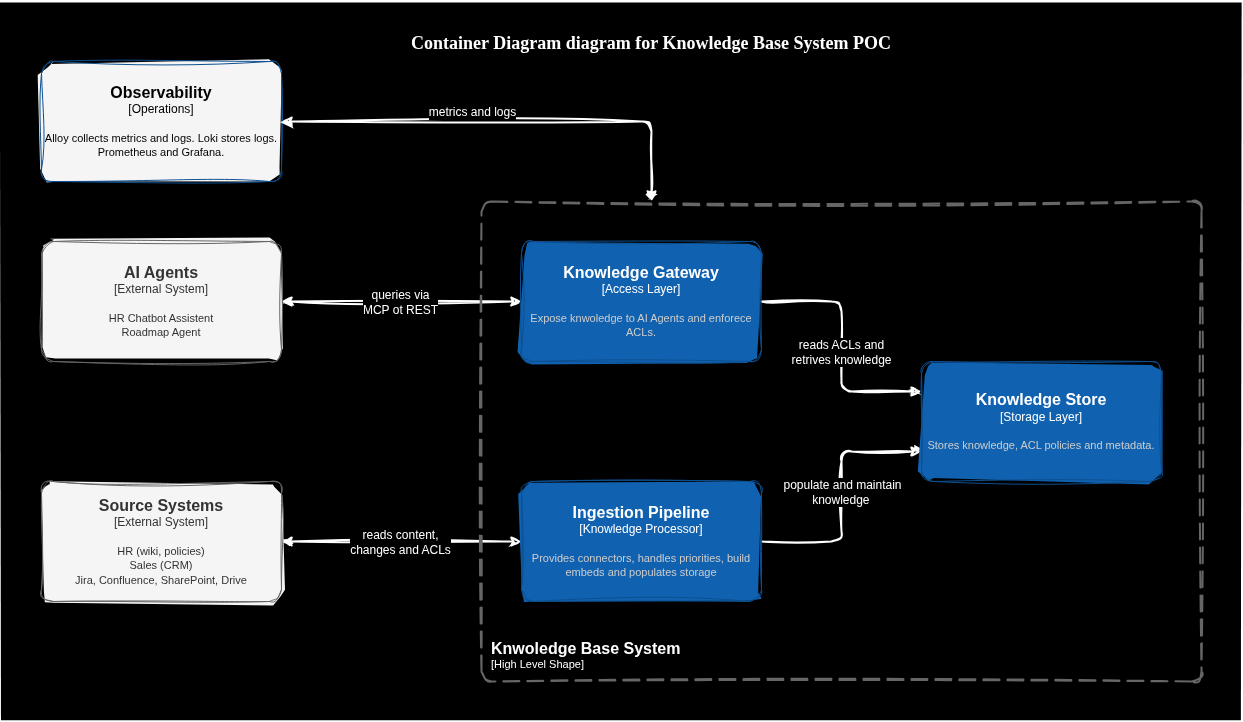

The diagram above was exported from draw.io. Its source (the exported page's mxGraphModel, read from the mxfile embedded in the PNG):
<mxGraphModel dx="1353" dy="1075" grid="1" gridSize="10" guides="1" tooltips="1" connect="1" arrows="1" fold="1" page="1" pageScale="1" pageWidth="1300" pageHeight="819" math="0" shadow="0">
  <root>
    <mxCell id="0" />
    <mxCell id="1" parent="0" />
    <mxCell id="25" value="" style="rounded=0;whiteSpace=wrap;html=1;labelBackgroundColor=#000000;sketch=1;fillStyle=solid;strokeWidth=2;fontFamily=Helvetica;fontSize=12;fontColor=#FFFFFF;fillColor=#000000;strokeColor=none;" parent="1" vertex="1">
      <mxGeometry x="40" y="40" width="1240" height="720" as="geometry" />
    </mxCell>
    <mxCell id="3" style="edgeStyle=none;html=1;startArrow=classic;startFill=1;strokeWidth=2;strokeColor=#FFFFFF;sketch=1;curveFitting=1;jiggle=2;entryX=0;entryY=0.5;entryDx=0;entryDy=0;entryPerimeter=0;fontFamily=Helvetica;" parent="1" source="5" target="17" edge="1">
      <mxGeometry relative="1" as="geometry">
        <mxPoint x="560" y="340" as="targetPoint" />
      </mxGeometry>
    </mxCell>
    <mxCell id="4" value="queries via&lt;br style=&quot;font-size: 12px;&quot;&gt;MCP ot REST" style="edgeLabel;html=1;align=center;verticalAlign=middle;resizable=0;points=[];labelBackgroundColor=#000000;fontColor=#FFFFFF;fontFamily=Helvetica;fontSize=12;" parent="3" vertex="1" connectable="0">
      <mxGeometry x="-0.0072" relative="1" as="geometry">
        <mxPoint as="offset" />
      </mxGeometry>
    </mxCell>
    <object placeholders="1" c4Name="AI Agents" c4Type="External System" c4Description="HR Chatbot Assistent&#10;Roadmap Agent" label="&lt;font style=&quot;font-size: 16px&quot;&gt;&lt;b&gt;%c4Name%&lt;/b&gt;&lt;/font&gt;&lt;div&gt;[%c4Type%]&lt;/div&gt;&lt;br&gt;&lt;div&gt;&lt;font style=&quot;font-size: 11px&quot;&gt;&lt;font&gt;%c4Description%&lt;/font&gt;&lt;/font&gt;&lt;/div&gt;" id="5">
      <mxCell style="rounded=1;whiteSpace=wrap;html=1;labelBackgroundColor=none;fillColor=#f5f5f5;align=center;arcSize=10;strokeColor=#666666;metaEdit=1;resizable=0;points=[[0.25,0,0],[0.5,0,0],[0.75,0,0],[1,0.25,0],[1,0.5,0],[1,0.75,0],[0.75,1,0],[0.5,1,0],[0.25,1,0],[0,0.75,0],[0,0.5,0],[0,0.25,0]];sketch=1;curveFitting=1;jiggle=2;strokeWidth=1;fillStyle=solid;fontColor=#333333;fontFamily=Helvetica;" parent="1" vertex="1">
        <mxGeometry x="80" y="280" width="240" height="120" as="geometry" />
      </mxCell>
    </object>
    <mxCell id="6" style="edgeStyle=none;html=1;startArrow=classic;startFill=1;strokeWidth=2;strokeColor=#FFFFFF;sketch=1;curveFitting=1;jiggle=2;entryX=1;entryY=0.5;entryDx=0;entryDy=0;entryPerimeter=0;exitX=0;exitY=0.5;exitDx=0;exitDy=0;exitPerimeter=0;fontFamily=Helvetica;" parent="1" source="18" target="9" edge="1">
      <mxGeometry relative="1" as="geometry">
        <mxPoint x="560" y="580" as="sourcePoint" />
      </mxGeometry>
    </mxCell>
    <mxCell id="7" value="reads content, &lt;br style=&quot;font-size: 12px;&quot;&gt;changes and ACLs" style="edgeLabel;html=1;align=center;verticalAlign=middle;resizable=0;points=[];labelBackgroundColor=#000000;fontColor=#FFFFFF;fontFamily=Helvetica;fontSize=12;" parent="6" vertex="1" connectable="0">
      <mxGeometry x="0.0088" relative="1" as="geometry">
        <mxPoint as="offset" />
      </mxGeometry>
    </mxCell>
    <object placeholders="1" c4Name="Source Systems" c4Type="External System" c4Description="HR (wiki, policies)&#10;Sales (CRM)&#10;Jira, Confluence, SharePoint, Drive" label="&lt;font style=&quot;font-size: 16px&quot;&gt;&lt;b&gt;%c4Name%&lt;/b&gt;&lt;/font&gt;&lt;div&gt;[%c4Type%]&lt;/div&gt;&lt;br&gt;&lt;div&gt;&lt;font style=&quot;font-size: 11px&quot;&gt;&lt;font&gt;%c4Description%&lt;/font&gt;&lt;/font&gt;&lt;/div&gt;" id="9">
      <mxCell style="rounded=1;whiteSpace=wrap;html=1;labelBackgroundColor=none;fillColor=#f5f5f5;align=center;arcSize=10;strokeColor=#666666;metaEdit=1;resizable=0;points=[[0.25,0,0],[0.5,0,0],[0.75,0,0],[1,0.25,0],[1,0.5,0],[1,0.75,0],[0.75,1,0],[0.5,1,0],[0.25,1,0],[0,0.75,0],[0,0.5,0],[0,0.25,0]];sketch=1;curveFitting=1;jiggle=2;strokeWidth=1;fillStyle=solid;fontColor=#333333;fontFamily=Helvetica;" parent="1" vertex="1">
        <mxGeometry x="80" y="520" width="240" height="120" as="geometry" />
      </mxCell>
    </object>
    <mxCell id="11" value="Container Diagram diagram for Knowledge Base System POC" style="text;align=center;verticalAlign=middle;resizable=0;points=[];autosize=1;fontStyle=1;fontSize=18;fontFamily=Comic Sans MS;fontColor=#FFFFFF;" parent="1" vertex="1">
      <mxGeometry x="440" y="60" width="500" height="40" as="geometry" />
    </mxCell>
    <mxCell id="15" style="edgeStyle=orthogonalEdgeStyle;html=1;entryX=0;entryY=0.25;entryDx=0;entryDy=0;entryPerimeter=0;strokeWidth=2;sketch=1;curveFitting=1;jiggle=2;exitX=1;exitY=0.5;exitDx=0;exitDy=0;exitPerimeter=0;fontFamily=Helvetica;fontColor=#FFFFFF;strokeColor=#FFFFFF;" parent="1" source="17" target="20" edge="1">
      <mxGeometry relative="1" as="geometry">
        <mxPoint x="800" y="374.28571428571433" as="sourcePoint" />
        <mxPoint x="960" y="420" as="targetPoint" />
      </mxGeometry>
    </mxCell>
    <mxCell id="23" value="reads ACLs and&lt;br style=&quot;font-size: 12px;&quot;&gt;retrives knowledge" style="edgeLabel;html=1;align=center;verticalAlign=middle;resizable=0;points=[];fontFamily=Helvetica;fontSize=12;labelBackgroundColor=#000000;fontColor=#FFFFFF;" parent="15" vertex="1" connectable="0">
      <mxGeometry x="-0.16" y="-1" relative="1" as="geometry">
        <mxPoint y="25" as="offset" />
      </mxGeometry>
    </mxCell>
    <mxCell id="16" style="edgeStyle=orthogonalEdgeStyle;html=1;entryX=0;entryY=0.75;entryDx=0;entryDy=0;entryPerimeter=0;strokeWidth=2;sketch=1;curveFitting=1;jiggle=2;exitX=1;exitY=0.5;exitDx=0;exitDy=0;exitPerimeter=0;fontFamily=Helvetica;fontColor=#FFFFFF;strokeColor=#FFFFFF;" parent="1" source="18" target="20" edge="1">
      <mxGeometry relative="1" as="geometry">
        <mxPoint x="800" y="537.1428571428571" as="sourcePoint" />
        <mxPoint x="960" y="480" as="targetPoint" />
      </mxGeometry>
    </mxCell>
    <mxCell id="22" value="populate and maintain&lt;br style=&quot;font-size: 12px;&quot;&gt;knowledge&amp;nbsp;" style="edgeLabel;html=1;align=center;verticalAlign=middle;resizable=0;points=[];fontFamily=Helvetica;fontSize=12;labelBackgroundColor=#000000;fontColor=#FFFFFF;" parent="16" vertex="1" connectable="0">
      <mxGeometry x="-0.3163" y="1" relative="1" as="geometry">
        <mxPoint x="1" y="-45" as="offset" />
      </mxGeometry>
    </mxCell>
    <object placeholders="1" c4Name="Knowledge Gateway" c4Type="Access Layer" c4Description="Expose knwoledge to AI Agents and enforece ACLs." label="&lt;font style=&quot;font-size: 16px&quot;&gt;&lt;b&gt;%c4Name%&lt;/b&gt;&lt;/font&gt;&lt;div&gt;[%c4Type%]&lt;/div&gt;&lt;br&gt;&lt;div&gt;&lt;font style=&quot;font-size: 11px&quot;&gt;&lt;font color=&quot;#cccccc&quot;&gt;%c4Description%&lt;/font&gt;&lt;/font&gt;&lt;/div&gt;" id="17">
      <mxCell style="rounded=1;whiteSpace=wrap;html=1;labelBackgroundColor=none;fillColor=#1061B0;fontColor=#ffffff;align=center;arcSize=10;strokeColor=#0D5091;metaEdit=1;resizable=0;points=[[0.25,0,0],[0.5,0,0],[0.75,0,0],[1,0.25,0],[1,0.5,0],[1,0.75,0],[0.75,1,0],[0.5,1,0],[0.25,1,0],[0,0.75,0],[0,0.5,0],[0,0.25,0]];fontFamily=Helvetica;sketch=1;curveFitting=1;jiggle=2;fillStyle=solid;" parent="1" vertex="1">
        <mxGeometry x="560" y="280" width="240" height="120" as="geometry" />
      </mxCell>
    </object>
    <object placeholders="1" c4Name="Ingestion Pipeline" c4Type="Knowledge Processor" c4Description="Provides connectors, handles priorities, build embeds and populates storage" label="&lt;font style=&quot;font-size: 16px&quot;&gt;&lt;b&gt;%c4Name%&lt;/b&gt;&lt;/font&gt;&lt;div&gt;[%c4Type%]&lt;/div&gt;&lt;br&gt;&lt;div&gt;&lt;font style=&quot;font-size: 11px&quot;&gt;&lt;font color=&quot;#cccccc&quot;&gt;%c4Description%&lt;/font&gt;&lt;/font&gt;&lt;/div&gt;" id="18">
      <mxCell style="rounded=1;whiteSpace=wrap;html=1;labelBackgroundColor=none;fillColor=#1061B0;fontColor=#ffffff;align=center;arcSize=10;strokeColor=#0D5091;metaEdit=1;resizable=0;points=[[0.25,0,0],[0.5,0,0],[0.75,0,0],[1,0.25,0],[1,0.5,0],[1,0.75,0],[0.75,1,0],[0.5,1,0],[0.25,1,0],[0,0.75,0],[0,0.5,0],[0,0.25,0]];fontFamily=Helvetica;sketch=1;curveFitting=1;jiggle=2;fillStyle=solid;" parent="1" vertex="1">
        <mxGeometry x="560" y="520" width="240" height="120" as="geometry" />
      </mxCell>
    </object>
    <object placeholders="1" c4Name="Knowledge Store" c4Type="Storage Layer" c4Description="Stores knowledge, ACL policies and metadata." label="&lt;font style=&quot;font-size: 16px&quot;&gt;&lt;b&gt;%c4Name%&lt;/b&gt;&lt;/font&gt;&lt;div&gt;[%c4Type%]&lt;/div&gt;&lt;br&gt;&lt;div&gt;&lt;font style=&quot;font-size: 11px&quot;&gt;&lt;font color=&quot;#cccccc&quot;&gt;%c4Description%&lt;/font&gt;&lt;/font&gt;&lt;/div&gt;" id="20">
      <mxCell style="rounded=1;whiteSpace=wrap;html=1;labelBackgroundColor=none;fillColor=#1061B0;fontColor=#ffffff;align=center;arcSize=10;strokeColor=#0D5091;metaEdit=1;resizable=0;points=[[0.25,0,0],[0.5,0,0],[0.75,0,0],[1,0.25,0],[1,0.5,0],[1,0.75,0],[0.75,1,0],[0.5,1,0],[0.25,1,0],[0,0.75,0],[0,0.5,0],[0,0.25,0]];fontFamily=Helvetica;sketch=1;curveFitting=1;jiggle=2;fillStyle=solid;" parent="1" vertex="1">
        <mxGeometry x="960" y="400" width="240" height="120" as="geometry" />
      </mxCell>
    </object>
    <object placeholders="1" c4Name="Observability" c4Type="Operations" c4Description="Alloy collects metrics and logs. Loki stores logs. Prometheus and Grafana." label="&lt;font style=&quot;font-size: 16px&quot;&gt;&lt;b&gt;%c4Name%&lt;/b&gt;&lt;/font&gt;&lt;div&gt;[%c4Type%]&lt;/div&gt;&lt;br&gt;&lt;div&gt;&lt;font style=&quot;font-size: 11px&quot;&gt;&lt;font&gt;%c4Description%&lt;/font&gt;&lt;/font&gt;&lt;/div&gt;" id="obs">
      <mxCell style="rounded=1;whiteSpace=wrap;html=1;labelBackgroundColor=none;fillColor=#F5F5F5;fontColor=#000000;align=center;arcSize=10;strokeColor=#0D5091;metaEdit=1;resizable=0;points=[[0.25,0,0],[0.5,0,0],[0.75,0,0],[1,0.25,0],[1,0.5,0],[1,0.75,0],[0.75,1,0],[0.5,1,0],[0.25,1,0],[0,0.75,0],[0,0.5,0],[0,0.25,0]];fontFamily=Helvetica;sketch=1;curveFitting=1;jiggle=2;fillStyle=solid;" parent="1" vertex="1">
        <mxGeometry x="80" y="100" width="240" height="120" as="geometry" />
      </mxCell>
    </object>
    <mxCell id="eObsGw" style="edgeStyle=orthogonalEdgeStyle;html=1;strokeWidth=2;sketch=1;curveFitting=1;jiggle=2;entryX=1;entryY=0.5;entryDx=0;entryDy=0;entryPerimeter=0;fontFamily=Helvetica;fontColor=#FFFFFF;strokeColor=#FFFFFF;endArrow=classic;endFill=1;startArrow=classic;startFill=1;" parent="1" target="obs" edge="1">
      <mxGeometry relative="1" as="geometry">
        <Array as="points">
          <mxPoint x="690" y="160" />
        </Array>
        <mxPoint x="690" y="240" as="sourcePoint" />
      </mxGeometry>
    </mxCell>
    <mxCell id="lObsGw" value="metrics and logs" style="edgeLabel;html=1;align=center;verticalAlign=middle;resizable=0;points=[];fontFamily=Helvetica;fontSize=12;labelBackgroundColor=#000000;fontColor=#FFFFFF;" parent="eObsGw" vertex="1" connectable="0">
      <mxGeometry x="-0.2" relative="1" as="geometry">
        <mxPoint x="-80" y="-10" as="offset" />
      </mxGeometry>
    </mxCell>
    <object placeholders="1" c4Name="Knwoledge Base System" c4Type="ContainerScopeBoundary" c4Application="High Level Shape" label="&lt;font style=&quot;font-size: 16px&quot;&gt;&lt;b&gt;&lt;div style=&quot;text-align: left&quot;&gt;%c4Name%&lt;/div&gt;&lt;/b&gt;&lt;/font&gt;&lt;div style=&quot;text-align: left&quot;&gt;[%c4Application%]&lt;/div&gt;" id="24">
      <mxCell style="rounded=1;fontSize=11;whiteSpace=wrap;html=1;dashed=1;arcSize=20;fillColor=none;strokeColor=#666666;fontColor=#FFFFFF;labelBackgroundColor=none;align=left;verticalAlign=bottom;labelBorderColor=none;spacingTop=0;spacing=10;dashPattern=8 4;metaEdit=1;rotatable=0;perimeter=rectanglePerimeter;labelPadding=0;allowArrows=0;connectable=0;expand=0;recursiveResize=0;editable=1;pointerEvents=0;absoluteArcSize=1;points=[[0.25,0,0],[0.5,0,0],[0.75,0,0],[1,0.25,0],[1,0.5,0],[1,0.75,0],[0.75,1,0],[0.5,1,0],[0.25,1,0],[0,0.75,0],[0,0.5,0],[0,0.25,0]];fontFamily=Helvetica;strokeWidth=2;sketch=1;curveFitting=1;jiggle=2;" parent="1" vertex="1">
        <mxGeometry x="520" y="240" width="720" height="480" as="geometry" />
      </mxCell>
    </object>
  </root>
</mxGraphModel>